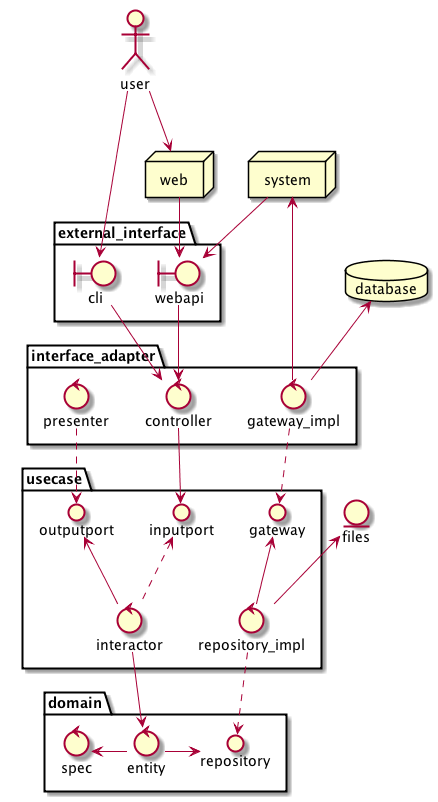

The diagram above was rendered by PlantUML. Its source (embedded in the PNG):
@startuml


actor user
node web
node system
database database

entity files

package domain {
  control entity
  control spec
  interface repository
}
package usecase {
  control repository_impl
  interface gateway
  interface inputport
  interface outputport
  control interactor
}
package interface_adapter {
  control controller
  control presenter
  control gateway_impl
}
package external_interface {
  boundary cli
  boundary webapi
}


/' domain '/
spec <-right- entity
entity -right-> repository

/' usecase '/
outputport <-down- interactor
interactor -down-> entity
gateway <-down- repository_impl
files <-down- repository_impl

inputport <.down. interactor
repository_impl .down.> repository

/' interface_adapter '/
controller -down-> inputport

presenter .down.> outputport
gateway_impl .down.> gateway

/' external_interface '/
webapi -down-> controller
cli -down-> controller

/' boundary '/
cli <-up- user
webapi <-up- web
web <-up- user
system -down-> webapi
system <-down- gateway_impl
database <-down- gateway_impl


@enduml